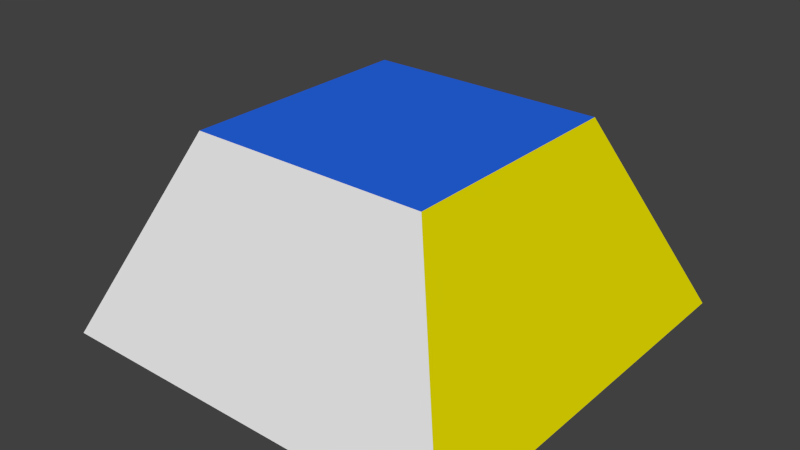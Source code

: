 # Source: block.blend  (saved by Blender 2.67.0; exported with 4.5.12 LTS)
import bpy
from mathutils import Matrix  # noqa: F401  (used for matrix-valued properties, if any)

bpy.ops.wm.read_factory_settings(use_empty=True)
scene = bpy.context.scene
scene.name = 'Scene'

# ---- collections
col_collection_1 = bpy.data.collections.new('Collection 1'); scene.collection.children.link(col_collection_1)

# ---- materials (node trees are filled in below, after node groups)
mat_basematerial = bpy.data.materials.new('baseMaterial')
mat_basematerial.alpha_threshold = 0.0
mat_basematerial.use_transparent_shadow = False
mat_basematerial.diffuse_color = (0.01871, 0.1347, 0.8, 1.0)
mat_basematerial.roughness = 0.5
mat_basematerial.line_color = (0.0, 0.0, 0.0, 1.0)
mat_firstobjectmaterial = bpy.data.materials.new('firstObjectMaterial')
mat_firstobjectmaterial.alpha_threshold = 0.0
mat_firstobjectmaterial.use_transparent_shadow = False
mat_firstobjectmaterial.diffuse_color = (0.8, 0.7235, 0.0, 1.0)
mat_firstobjectmaterial.roughness = 0.5
mat_firstobjectmaterial.specular_intensity = 0.03289
mat_firstobjectmaterial.line_color = (0.0, 0.0, 0.0, 1.0)
mat_secondobjectmaterial = bpy.data.materials.new('secondObjectMaterial')
mat_secondobjectmaterial.alpha_threshold = 0.0
mat_secondobjectmaterial.use_transparent_shadow = False
mat_secondobjectmaterial.roughness = 0.5
mat_secondobjectmaterial.line_color = (0.0, 0.0, 0.0, 1.0)

# ---- material node trees

# ---- world
world_world = bpy.data.worlds.new('World'); scene.world = world_world
world_world.color = (0.05088, 0.05088, 0.05088)
world_world.use_sun_shadow = False
world_world.sun_shadow_jitter_overblur = 0.0
world_world.cycles.sampling_method = 'MANUAL'
world_world.cycles.sample_map_resolution = 256

# ---- meshes
me_block_mesh = bpy.data.meshes.new('Block_Mesh')
me_block_mesh.from_pydata([(-0.4241, -0.4241, 0.0), (-0.4241, 0.4241, 0.0), (0.4241, 0.4241, 0.0), (0.4241, -0.4241, 0.0), (-0.2479, -0.2479, 0.4019), (-0.2479, 0.2479, 0.4019), (0.2479, 0.2479, 0.4019), (0.2479, -0.2479, 0.4019)], [], [(4, 5, 1, 0), (5, 6, 2, 1), (6, 7, 3, 2), (7, 4, 0, 3), (0, 1, 2, 3), (7, 6, 5, 4)])
me_block_mesh.polygons.foreach_set('material_index', [1, 2, 1, 2, 0, 0])
me_block_mesh.materials.append(mat_basematerial)
me_block_mesh.materials.append(mat_firstobjectmaterial)
me_block_mesh.materials.append(mat_secondobjectmaterial)
me_block_mesh.use_remesh_preserve_volume = False
me_block_mesh.use_remesh_preserve_attributes = False
me_block_mesh.use_mirror_vertex_groups = False
me_block_mesh.update()

# ---- objects
ob_block = bpy.data.objects.new('Block', me_block_mesh)

# ---- transforms, parenting, visibility, modifiers, constraints
ob_block.location = (0.0, 0.0, 0.0)
ob_block.lineart.crease_threshold = 0.0

# ---- collection membership
col_collection_1.objects.link(ob_block)

# ---- scene / render settings (as saved in the file)
scene.frame_start = 1; scene.frame_end = 398; scene.frame_set(1)
scene.render.engine = 'BLENDER_EEVEE_NEXT'
scene.render.image_settings.color_mode = 'RGB'
scene.render.image_settings.compression = 90
scene.render.resolution_x = 640
scene.render.resolution_y = 360
scene.render.dither_intensity = 0.0
scene.cycles.use_denoising = False
scene.cycles.samples = 10
scene.cycles.sampling_pattern = 'TABULATED_SOBOL'
scene.cycles.light_sampling_threshold = 0.0
scene.cycles.use_adaptive_sampling = False
scene.cycles.use_light_tree = False
scene.cycles.blur_glossy = 0.0
scene.cycles.volume_bounces = 1
scene.cycles.pixel_filter_type = 'GAUSSIAN'
scene.cycles.sample_clamp_indirect = 0.0
scene.view_settings.view_transform = 'Standard'
bpy.context.view_layer.update()

# ---- added for rendering (the .blend has no active camera and no usable light): camera, sun
cam_auto = bpy.data.cameras.new('AutoCamera')
cam_auto.lens = 50.0
cam_auto.sensor_width = 36.0
cam_auto.clip_end = 1000.0
ob_auto_camera = bpy.data.objects.new('AutoCamera', cam_auto)
scene.collection.objects.link(ob_auto_camera)
ob_auto_camera.location = (1.17051, -1.40461, 1.13735)
ob_auto_camera.rotation_euler = (1.09748, -7.21219e-08, 0.694738)
scene.camera = ob_auto_camera
light_auto_sun = bpy.data.lights.new('AutoSun', 'SUN')
light_auto_sun.energy = 3.0
light_auto_sun.angle = 0.0523599
ob_auto_sun = bpy.data.objects.new('AutoSun', light_auto_sun)
scene.collection.objects.link(ob_auto_sun)
ob_auto_sun.rotation_euler = (0.872665, 0.174533, 0.523599)
bpy.context.view_layer.update()
